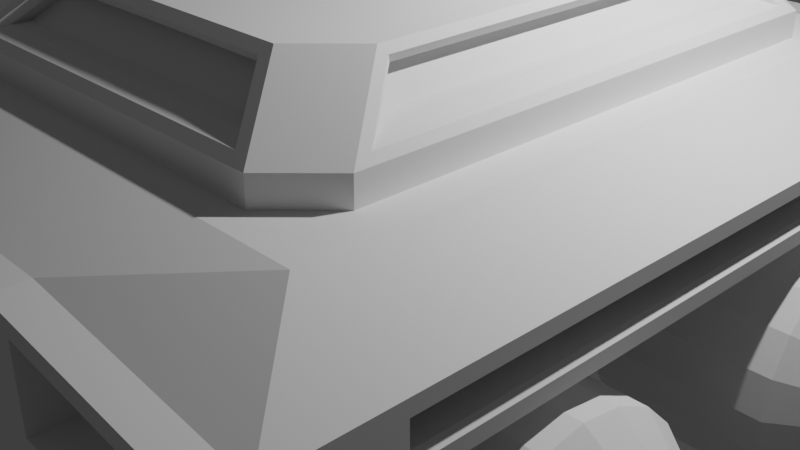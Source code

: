# Source: modular.blend  (saved by Blender 2.93.21; exported with 4.5.12 LTS)
import bpy
from mathutils import Matrix  # noqa: F401  (used for matrix-valued properties, if any)

bpy.ops.wm.read_factory_settings(use_empty=True)
scene = bpy.context.scene
scene.name = 'Scene'

# ---- collections
col_collection = bpy.data.collections.new('Collection'); scene.collection.children.link(col_collection)

# ---- world
world_world = bpy.data.worlds.new('World'); scene.world = world_world
world_world.use_nodes = True; world_world.node_tree.nodes.clear()
_N = world_world.node_tree.nodes; _L = world_world.node_tree.links
n0 = _N.new('ShaderNodeOutputWorld'); n0.name = 'World Output'; n0.location = (300, 300)
n1 = _N.new('ShaderNodeBackground'); n1.name = 'Background'; n1.location = (10, 300)
n1.inputs[0].default_value = (0.05088, 0.05088, 0.05088, 1.0)
_L.new(n1.outputs[0], n0.inputs[0])
n0.is_active_output = True
world_world.color = (0.05088, 0.05088, 0.05088)
world_world.use_sun_shadow = False
world_world.sun_shadow_jitter_overblur = 0.0

# ---- cameras
cam_camera = bpy.data.cameras.new('Camera')
cam_camera.clip_end = 100.0
cam_camera.ortho_scale = 7.314

# ---- lights
light_light = bpy.data.lights.new('Light', 'POINT')
light_light.transmission_factor = 0.0
light_light.energy = 1000.0
light_light.shadow_soft_size = 0.1
light_light.shadow_maximum_resolution = 0.006
light_light.use_absolute_resolution = True

# ---- meshes
me_cube_001 = bpy.data.meshes.new('Cube.001')
me_cube_001.from_pydata([(1.46, -4.466, -0.9405), (1.46, -4.473, 1.621), (0.0, -4.466, -0.9405), (0.0, -4.473, 1.621), (1.46, 0.0, -0.9405), (0.0, -4.79, 0.7148), (1.723, -4.79, 0.7085), (0.0, 0.0, -0.9405), (1.46, 0.0, 0.7194), (0.0, -2.765, -0.9405), (1.46, -3.589, -0.9405), (1.46, -3.589, 0.7194), (3.689, -4.473, 1.352), (3.689, -4.473, 0.7194), (3.689, -4.466, -0.9405), (3.689, 0.0, 1.352), (3.689, 0.0, 0.7194), (3.689, -3.595, -0.9405), (1.541, -3.46, 1.87), (1.541, -3.528, 1.87), (0.0, -3.528, 1.87), (0.0, -3.46, 1.87), (0.0, 0.0, 1.87), (1.541, 0.0, 1.87), (2.829, -3.528, 1.87), (2.829, -3.46, 1.87), (2.829, 0.0, 1.87), (0.0, -4.784, -0.9405), (1.46, 0.0, -0.2409), (1.46, 0.0, -0.5708), (0.0, -4.466, -0.5708), (0.0, -4.473, -0.2409), (1.46, -3.589, -0.5708), (1.46, -3.589, -0.2409), (1.46, -4.473, -0.2409), (1.46, -4.466, -0.5708), (3.689, -4.466, -0.5708), (3.689, -4.473, -0.2409), (3.689, -3.595, -0.2409), (3.689, -3.595, -0.5708), (3.426, -4.79, 0.7085), (3.689, -4.79, -0.2409), (3.689, -4.79, 1.352), (1.247, -4.79, 0.7148), (3.426, -4.351, 1.234), (3.426, -4.351, 0.7085), (1.723, -4.351, 1.439), (1.723, -4.351, 0.7085), (1.247, -4.471, 0.7148), (1.247, -4.471, 1.114), (0.0, -4.471, 0.7148), (0.0, -4.471, 1.114), (0.0, -4.79, 0.5618), (0.0, -4.79, -0.2409), (3.689, -4.79, 0.5618), (1.46, -4.784, -0.9405), (1.46, -4.784, -0.5708), (3.689, -4.784, -0.9405), (1.46, -4.79, -0.2409), (1.46, -4.79, 0.5618), (0.0, -4.784, -0.5708), (1.46, -4.79, 1.621), (0.0, -4.79, 1.621), (3.689, -4.784, -0.5708), (3.426, -4.79, 1.234), (1.723, -4.79, 1.439), (1.247, -4.79, 1.114), (0.0, -4.79, 1.114), (3.689, -3.589, 1.352), (3.689, -3.589, 0.7194), (2.88, 0.0, 1.161), (2.88, 0.0, 0.91), (2.88, -3.324, 1.161), (2.88, -3.324, 0.91), (3.689, -3.391, 1.21), (3.621, -3.324, 1.161), (3.621, -3.324, 0.91), (3.689, -3.391, 0.8613), (3.689, 0.0, 1.21), (3.621, 0.0, 1.161), (3.621, 0.0, 0.91), (3.689, 0.0, 0.8613)], [], [(0, 14, 57, 55), (9, 10, 0, 2), (31, 34, 58, 53), (3, 1, 19, 20), (10, 32, 39, 17), (12, 68, 25, 24), (4, 29, 32, 10), (1, 12, 24, 19), (7, 4, 10, 9), (0, 10, 17, 14), (69, 68, 12, 13), (6, 40, 45, 47), (77, 74, 68, 69), (11, 8, 16, 69), (68, 15, 26, 25), (36, 35, 56, 63), (12, 1, 61, 42), (18, 21, 20, 19), (18, 19, 24, 25), (23, 22, 21, 18), (23, 18, 25, 26), (33, 11, 69, 38), (17, 39, 36, 14), (38, 69, 13, 37), (37, 13, 54, 41), (13, 12, 42, 54), (33, 38, 39, 32), (35, 36, 37, 34), (38, 37, 36, 39), (28, 33, 32, 29), (34, 31, 30, 35), (28, 8, 11, 33), (5, 43, 48, 50), (34, 37, 41, 58), (35, 30, 60, 56), (2, 0, 55, 27), (1, 3, 62, 61), (14, 36, 63, 57), (46, 47, 45, 44), (40, 64, 44, 45), (65, 6, 47, 46), (64, 65, 46, 44), (43, 66, 49, 48), (48, 49, 51, 50), (66, 67, 51, 49), (59, 58, 41, 54), (56, 55, 57, 63), (55, 56, 60, 27), (58, 59, 52, 53), (64, 40, 54, 42), (65, 64, 42, 61), (40, 6, 59, 54), (6, 65, 61, 59), (67, 66, 61, 62), (43, 5, 52, 59), (66, 43, 59, 61), (75, 76, 73, 72), (76, 80, 71, 73), (71, 70, 72, 73), (74, 78, 15, 68), (81, 77, 69, 16), (78, 74, 75, 79), (80, 76, 77, 81), (74, 77, 76, 75), (79, 75, 72, 70)])
_uv = me_cube_001.uv_layers.new(name='UVMap')
_uv.uv.foreach_set('vector', [0.375, 0.75, 0.375, 0.75, 0.375, 0.75, 0.375, 0.75, 0.25, 0.7052, 0.375, 0.7052, 0.375, 0.75, 0.25, 0.75, 0.4513, 0.875, 0.4513, 0.75, 0.4513, 0.75, 0.4513, 0.875, 0.625, 0.875, 0.625, 0.75, 0.625, 0.75, 0.625, 0.875, 0.375, 0.7052, 0.4153, 0.7052, 0.4153, 0.7052, 0.375, 0.7052, 0.625, 0.75, 0.625, 0.7052, 0.625, 0.7052, 0.625, 0.75, 0.375, 0.625, 0.4153, 0.625, 0.4153, 0.7052, 0.375, 0.7052, 0.625, 0.75, 0.625, 0.75, 0.625, 0.75, 0.625, 0.75, 0.25, 0.625, 0.375, 0.625, 0.375, 0.7052, 0.25, 0.7052, 0.375, 0.75, 0.375, 0.7052, 0.375, 0.7052, 0.375, 0.75, 0.556, 0.7052, 0.625, 0.7052, 0.625, 0.75, 0.556, 0.75, 0.5661, 0.75, 0.5681, 0.75, 0.5681, 0.75, 0.5661, 0.75, 0.5715, 0.7008, 0.6095, 0.7008, 0.625, 0.7052, 0.556, 0.7052, 0.556, 0.7052, 0.556, 0.625, 0.556, 0.625, 0.556, 0.7052, 0.625, 0.7052, 0.625, 0.625, 0.625, 0.625, 0.625, 0.7052, 0.4153, 0.75, 0.4153, 0.75, 0.4153, 0.75, 0.4153, 0.75, 0.625, 0.75, 0.625, 0.75, 0.625, 0.75, 0.625, 0.75, 0.625, 0.7052, 0.75, 0.7052, 0.75, 0.75, 0.625, 0.75, 0.625, 0.7052, 0.625, 0.75, 0.625, 0.75, 0.625, 0.7052, 0.625, 0.625, 0.75, 0.625, 0.75, 0.7052, 0.625, 0.7052, 0.625, 0.625, 0.625, 0.7052, 0.625, 0.7052, 0.625, 0.625, 0.4513, 0.7052, 0.556, 0.7052, 0.556, 0.7052, 0.4513, 0.7052, 0.375, 0.7052, 0.4153, 0.7052, 0.4153, 0.75, 0.375, 0.75, 0.4513, 0.7052, 0.556, 0.7052, 0.556, 0.75, 0.4513, 0.75, 0.4513, 0.75, 0.556, 0.75, 0.556, 0.75, 0.4513, 0.75, 0.556, 0.75, 0.625, 0.75, 0.625, 0.75, 0.556, 0.75, 0.4513, 0.7052, 0.4513, 0.7052, 0.4153, 0.7052, 0.4153, 0.7052, 0.4153, 0.75, 0.4153, 0.75, 0.4513, 0.75, 0.4513, 0.75, 0.4513, 0.7052, 0.4513, 0.75, 0.4153, 0.75, 0.4153, 0.7052, 0.4513, 0.625, 0.4513, 0.7052, 0.4153, 0.7052, 0.4153, 0.625, 0.4513, 0.75, 0.4513, 0.875, 0.4153, 0.875, 0.4153, 0.75, 0.4513, 0.625, 0.556, 0.625, 0.556, 0.7052, 0.4513, 0.7052, 0.5775, 0.875, 0.5775, 0.7894, 0.5775, 0.7894, 0.5775, 0.875, 0.4513, 0.75, 0.4513, 0.75, 0.4513, 0.75, 0.4513, 0.75, 0.4153, 0.75, 0.4153, 0.875, 0.4153, 0.875, 0.4153, 0.75, 0.25, 0.75, 0.375, 0.75, 0.375, 0.75, 0.25, 0.75, 0.625, 0.75, 0.625, 0.875, 0.625, 0.875, 0.625, 0.75, 0.375, 0.75, 0.4153, 0.75, 0.4153, 0.75, 0.375, 0.75, 0.6148, 0.75, 0.5661, 0.75, 0.5681, 0.75, 0.6128, 0.75, 0.5681, 0.75, 0.6128, 0.75, 0.6128, 0.75, 0.5681, 0.75, 0.6148, 0.75, 0.5661, 0.75, 0.5661, 0.75, 0.6148, 0.75, 0.6128, 0.75, 0.6148, 0.75, 0.6148, 0.75, 0.6128, 0.75, 0.5775, 0.7894, 0.6035, 0.7894, 0.6035, 0.7894, 0.5775, 0.7894, 0.5775, 0.7894, 0.6035, 0.7894, 0.6035, 0.875, 0.5775, 0.875, 0.6035, 0.7894, 0.6035, 0.875, 0.6035, 0.875, 0.6035, 0.7894, 0.556, 0.75, 0.4513, 0.75, 0.4513, 0.75, 0.556, 0.75, 0.4153, 0.75, 0.375, 0.75, 0.375, 0.75, 0.4153, 0.75, 0.375, 0.75, 0.4153, 0.75, 0.4153, 0.875, 0.375, 0.875, 0.4513, 0.75, 0.556, 0.75, 0.556, 0.875, 0.4513, 0.875, 0.6128, 0.75, 0.5681, 0.75, 0.556, 0.75, 0.625, 0.75, 0.6148, 0.75, 0.6128, 0.75, 0.625, 0.75, 0.625, 0.75, 0.5681, 0.75, 0.5661, 0.75, 0.556, 0.75, 0.556, 0.75, 0.5661, 0.75, 0.6148, 0.75, 0.625, 0.75, 0.556, 0.75, 0.6035, 0.875, 0.6035, 0.7894, 0.625, 0.75, 0.625, 0.875, 0.5775, 0.7894, 0.5775, 0.875, 0.556, 0.875, 0.556, 0.75, 0.6035, 0.7894, 0.5775, 0.7894, 0.556, 0.75, 0.625, 0.75, 0.6042, 0.6993, 0.5768, 0.6993, 0.5768, 0.6993, 0.6042, 0.6993, 0.5768, 0.6993, 0.5768, 0.625, 0.5768, 0.625, 0.5768, 0.6993, 0.5768, 0.625, 0.6042, 0.625, 0.6042, 0.6993, 0.5768, 0.6993, 0.6095, 0.7008, 0.6095, 0.625, 0.625, 0.625, 0.625, 0.7052, 0.5715, 0.625, 0.5715, 0.7008, 0.556, 0.7052, 0.556, 0.625, 0.6095, 0.625, 0.6095, 0.7008, 0.6042, 0.6993, 0.6042, 0.625, 0.5768, 0.625, 0.5768, 0.6993, 0.5715, 0.7008, 0.5715, 0.625, 0.6095, 0.7008, 0.5715, 0.7008, 0.5768, 0.6993, 0.6042, 0.6993, 0.6042, 0.625, 0.6042, 0.6993, 0.6042, 0.6993, 0.6042, 0.625])
me_cube_001.use_remesh_fix_poles = True
me_cube_001.use_remesh_preserve_attributes = False
me_cube_001.update()
me_cube_002 = bpy.data.meshes.new('Cube.002')
me_cube_002.from_pydata([(2.495, 0.0, 3.024), (0.0, -3.245, 3.024), (0.0, 0.0, 3.024), (1.972, 0.0, 3.883), (0.0, -2.565, 3.883), (2.495, -2.743, 3.024), (2.015, -3.245, 3.024), (1.759, -1.845, 3.883), (1.49, -2.565, 3.883), (2.014, -3.245, 3.302), (0.0, -3.245, 3.302), (0.0, -1.84, 3.883), (0.0, -2.423, 3.757), (0.0, -2.795, 3.439), (1.374, -2.423, 3.757), (1.66, -2.795, 3.439), (0.0, -3.16, 3.375), (0.0, -3.001, 3.435), (1.674, -2.995, 3.428), (1.817, -3.16, 3.375), (1.425, -2.651, 3.81), (1.384, -2.623, 3.742), (0.0, -2.629, 3.753), (0.0, -2.651, 3.81), (0.0, -2.053, 3.883), (1.759, 0.0, 3.883), (1.122, 0.0, 3.896), (0.0, -1.175, 3.896), (0.8692, -0.8206, 3.896), (2.495, -2.741, 3.302), (1.972, -2.058, 3.883), (2.495, 0.0, 3.302), (2.079, 0.0, 3.451), (1.818, 0.0, 3.742), (2.079, -2.311, 3.451), (1.818, -1.97, 3.742), (2.264, 0.0, 3.448), (2.431, -7.105e-15, 3.372), (2.431, -2.532, 3.372), (2.262, -2.316, 3.446), (1.996, -1.97, 3.739), (2.036, -2.015, 3.812), (2.036, 0.0, 3.812), (1.996, 0.0, 3.739), (0.0, 0.0, 4.291), (1.122, 0.0, 3.991), (0.0, -1.175, 3.991), (0.8692, -0.8206, 3.991), (1.391, 0.0, 3.991), (0.0, -1.368, 3.991), (1.029, -0.9594, 3.991), (1.391, 0.0, 4.291), (0.0, -1.368, 4.291), (1.029, -0.9594, 4.291)], [], [(5, 0, 31, 29), (7, 25, 26, 28), (18, 21, 14, 15), (0, 5, 6, 1, 2), (1, 6, 9, 10), (5, 29, 9, 6), (29, 30, 8, 9), (43, 40, 35, 33), (21, 22, 12, 14), (17, 18, 15, 13), (13, 15, 14, 12), (23, 20, 8, 4), (20, 19, 9, 8), (21, 18, 19, 20), (18, 17, 16, 19), (20, 23, 22, 21), (19, 16, 10, 9), (30, 24, 4, 8), (7, 11, 24, 30), (25, 7, 30, 3), (27, 28, 47, 46), (11, 7, 28, 27), (40, 39, 34, 35), (38, 41, 30, 29), (34, 32, 33, 35), (37, 38, 29, 31), (41, 42, 3, 30), (39, 40, 41, 38), (38, 37, 36, 39), (42, 41, 40, 43), (39, 36, 32, 34), (46, 47, 50, 49), (28, 26, 45, 47), (49, 50, 53, 52), (47, 45, 48, 50), (51, 44, 52, 53), (50, 48, 51, 53)])
_uv = me_cube_002.uv_layers.new(name='UVMap')
_uv.uv.foreach_set('vector', [0.625, 0.7307, 0.625, 0.625, 0.625, 0.625, 0.625, 0.7306, 0.6385, 0.7149, 0.6385, 0.625, 0.6385, 0.625, 0.6385, 0.7149, 0.6626, 0.75, 0.6672, 0.75, 0.6673, 0.75, 0.6628, 0.75, 0.625, 0.625, 0.625, 0.7307, 0.649, 0.75, 0.75, 0.75, 0.75, 0.625, 0.75, 0.75, 0.649, 0.75, 0.6491, 0.75, 0.75, 0.75, 0.625, 0.7307, 0.625, 0.7306, 0.6491, 0.75, 0.649, 0.75, 0.625, 0.7306, 0.625, 0.7253, 0.6556, 0.75, 0.6491, 0.75, 0.625, 0.625, 0.625, 0.7157, 0.625, 0.7157, 0.625, 0.625, 0.6667, 0.75, 0.75, 0.75, 0.75, 0.75, 0.6673, 0.75, 0.75, 0.75, 0.662, 0.75, 0.6628, 0.75, 0.75, 0.75, 0.75, 0.75, 0.6628, 0.75, 0.6673, 0.75, 0.75, 0.75, 0.75, 0.75, 0.6621, 0.75, 0.6556, 0.75, 0.75, 0.75, 0.6621, 0.75, 0.6567, 0.75, 0.6491, 0.75, 0.6556, 0.75, 0.6672, 0.75, 0.6626, 0.75, 0.6567, 0.75, 0.6621, 0.75, 0.662, 0.75, 0.75, 0.75, 0.75, 0.75, 0.6567, 0.75, 0.6621, 0.75, 0.75, 0.75, 0.75, 0.75, 0.6667, 0.75, 0.6567, 0.75, 0.75, 0.75, 0.75, 0.75, 0.6491, 0.75, 0.625, 0.7253, 0.75, 0.725, 0.75, 0.75, 0.6556, 0.75, 0.6385, 0.7149, 0.75, 0.7147, 0.75, 0.725, 0.625, 0.7253, 0.6385, 0.625, 0.6385, 0.7149, 0.625, 0.7253, 0.625, 0.625, 0.75, 0.7147, 0.6385, 0.7149, 0.6385, 0.7149, 0.75, 0.7147, 0.75, 0.7147, 0.6385, 0.7149, 0.6385, 0.7149, 0.75, 0.7147, 0.625, 0.7157, 0.625, 0.719, 0.625, 0.719, 0.625, 0.7157, 0.625, 0.7249, 0.625, 0.7206, 0.625, 0.7253, 0.625, 0.7306, 0.625, 0.719, 0.625, 0.625, 0.625, 0.625, 0.625, 0.7157, 0.625, 0.625, 0.625, 0.7249, 0.625, 0.7306, 0.625, 0.625, 0.625, 0.7206, 0.625, 0.625, 0.625, 0.625, 0.625, 0.7253, 0.625, 0.719, 0.625, 0.7157, 0.625, 0.7206, 0.625, 0.7249, 0.625, 0.7249, 0.625, 0.625, 0.625, 0.625, 0.625, 0.7192, 0.625, 0.625, 0.625, 0.7206, 0.625, 0.7157, 0.625, 0.625, 0.625, 0.7192, 0.625, 0.625, 0.625, 0.625, 0.625, 0.719, 0.75, 0.7147, 0.6385, 0.7149, 0.6385, 0.7149, 0.75, 0.7147, 0.6385, 0.7149, 0.6385, 0.625, 0.6385, 0.625, 0.6385, 0.7149, 0.75, 0.7147, 0.6385, 0.7149, 0.6385, 0.7149, 0.75, 0.7147, 0.6385, 0.7149, 0.6385, 0.625, 0.6385, 0.625, 0.6385, 0.7149, 0.6385, 0.625, 0.75, 0.625, 0.75, 0.7147, 0.6385, 0.7149, 0.6385, 0.7149, 0.6385, 0.625, 0.6385, 0.625, 0.6385, 0.7149])
me_cube_002.use_remesh_fix_poles = True
me_cube_002.use_remesh_preserve_attributes = False
me_cube_002.update()
me_cylinder_002 = bpy.data.meshes.new('Cylinder.002')
me_cylinder_002.from_pydata([(0.6456, 0.538, -5.918e-08), (0.6456, 0.5116, -0.1662), (0.6456, 0.4352, -0.3162), (0.6456, 0.3162, -0.4352), (0.6456, 0.1662, -0.5116), (0.6456, -1.986e-07, -0.538), (0.6456, -0.1662, -0.5116), (0.6456, -0.3162, -0.4352), (0.6456, -0.4352, -0.3162), (0.6456, -0.5116, -0.1662), (0.6456, -0.538, 5.441e-09), (0.6456, -0.5116, 0.1662), (0.6456, -0.4352, 0.3162), (0.6456, -0.3162, 0.4352), (0.6456, -0.1662, 0.5116), (0.6456, -1.995e-07, 0.538), (0.6456, 0.1662, 0.5116), (0.6456, 0.3162, 0.4352), (0.6456, 0.4352, 0.3162), (0.6456, 0.5116, 0.1662), (0.494, 0.5116, -0.1662), (0.494, 0.538, -5.323e-08), (0.494, 0.4352, -0.3162), (0.494, 0.3162, -0.4352), (0.494, 0.1662, -0.5116), (0.494, -2.094e-07, -0.538), (0.494, -0.1662, -0.5116), (0.494, -0.3162, -0.4352), (0.494, -0.4352, -0.3162), (0.494, -0.5116, -0.1662), (0.494, -0.538, 1.139e-08), (0.494, -0.5116, 0.1662), (0.494, -0.4352, 0.3162), (0.494, -0.3162, 0.4352), (0.494, -0.1662, 0.5116), (0.494, -2.103e-07, 0.538), (0.494, 0.1662, 0.5116), (0.494, 0.3162, 0.4352), (0.494, 0.4352, 0.3162), (0.494, 0.5116, 0.1662), (0.6456, 0.7736, -0.2514), (0.4613, 0.9511, -0.309), (0.4613, 1.0, -4.47e-08), (0.6456, 0.8134, -5.033e-08), (0.6456, 0.658, -0.4781), (0.4613, 0.809, -0.5878), (0.6456, 0.4781, -0.6581), (0.4613, 0.5878, -0.809), (0.6456, 0.2514, -0.7736), (0.4613, 0.309, -0.9511), (0.6456, -2.228e-07, -0.8134), (0.4613, -2.608e-07, -1.0), (0.6456, -0.2514, -0.7736), (0.4613, -0.309, -0.9511), (0.6456, -0.4781, -0.6581), (0.4613, -0.5878, -0.809), (0.6456, -0.6581, -0.4781), (0.4613, -0.809, -0.5878), (0.6456, -0.7736, -0.2514), (0.4613, -0.9511, -0.309), (0.6456, -0.8134, 2.194e-08), (0.4613, -1.0, 2.341e-08), (0.6456, -0.7736, 0.2514), (0.4613, -0.9511, 0.309), (0.6456, -0.6581, 0.4781), (0.4613, -0.809, 0.5878), (0.6456, -0.4781, 0.6581), (0.4613, -0.5878, 0.809), (0.6456, -0.2514, 0.7736), (0.4613, -0.309, 0.9511), (0.6456, -1.984e-07, 0.8134), (0.4613, -2.012e-07, 1.0), (0.6456, 0.2514, 0.7736), (0.4613, 0.309, 0.9511), (0.6456, 0.4781, 0.6581), (0.4613, 0.5878, 0.809), (0.6456, 0.658, 0.4781), (0.4613, 0.809, 0.5878), (0.6456, 0.7736, 0.2514), (0.4613, 0.9511, 0.309), (-0.6456, 0.538, -5.918e-08), (-0.6456, 0.5116, -0.1662), (-0.6456, 0.4352, -0.3162), (-0.6456, 0.3162, -0.4352), (-0.6456, 0.1662, -0.5116), (-0.6456, -1.986e-07, -0.538), (-0.6456, -0.1662, -0.5116), (-0.6456, -0.3162, -0.4352), (-0.6456, -0.4352, -0.3162), (-0.6456, -0.5116, -0.1662), (-0.6456, -0.538, 5.441e-09), (-0.6456, -0.5116, 0.1662), (-0.6456, -0.4352, 0.3162), (-0.6456, -0.3162, 0.4352), (-0.6456, -0.1662, 0.5116), (-0.6456, -1.995e-07, 0.538), (-0.6456, 0.1662, 0.5116), (-0.6456, 0.3162, 0.4352), (-0.6456, 0.4352, 0.3162), (-0.6456, 0.5116, 0.1662), (-0.494, 0.5116, -0.1662), (-0.494, 0.538, -5.323e-08), (-0.494, 0.4352, -0.3162), (-0.494, 0.3162, -0.4352), (-0.494, 0.1662, -0.5116), (-0.494, -2.094e-07, -0.538), (-0.494, -0.1662, -0.5116), (-0.494, -0.3162, -0.4352), (-0.494, -0.4352, -0.3162), (-0.494, -0.5116, -0.1662), (-0.494, -0.538, 1.139e-08), (-0.494, -0.5116, 0.1662), (-0.494, -0.4352, 0.3162), (-0.494, -0.3162, 0.4352), (-0.494, -0.1662, 0.5116), (-0.494, -2.103e-07, 0.538), (-0.494, 0.1662, 0.5116), (-0.494, 0.3162, 0.4352), (-0.494, 0.4352, 0.3162), (-0.494, 0.5116, 0.1662), (-0.6456, 0.7736, -0.2514), (-0.4613, 0.9511, -0.309), (-0.4613, 1.0, -4.47e-08), (-0.6456, 0.8134, -5.033e-08), (-0.6456, 0.658, -0.4781), (-0.4613, 0.809, -0.5878), (-0.6456, 0.4781, -0.6581), (-0.4613, 0.5878, -0.809), (-0.6456, 0.2514, -0.7736), (-0.4613, 0.309, -0.9511), (-0.6456, -2.228e-07, -0.8134), (-0.4613, -2.608e-07, -1.0), (-0.6456, -0.2514, -0.7736), (-0.4613, -0.309, -0.9511), (-0.6456, -0.4781, -0.6581), (-0.4613, -0.5878, -0.809), (-0.6456, -0.6581, -0.4781), (-0.4613, -0.809, -0.5878), (-0.6456, -0.7736, -0.2514), (-0.4613, -0.9511, -0.309), (-0.6456, -0.8134, 2.194e-08), (-0.4613, -1.0, 2.341e-08), (-0.6456, -0.7736, 0.2514), (-0.4613, -0.9511, 0.309), (-0.6456, -0.6581, 0.4781), (-0.4613, -0.809, 0.5878), (-0.6456, -0.4781, 0.6581), (-0.4613, -0.5878, 0.809), (-0.6456, -0.2514, 0.7736), (-0.4613, -0.309, 0.9511), (-0.6456, -1.984e-07, 0.8134), (-0.4613, -2.012e-07, 1.0), (-0.6456, 0.2514, 0.7736), (-0.4613, 0.309, 0.9511), (-0.6456, 0.4781, 0.6581), (-0.4613, 0.5878, 0.809), (-0.6456, 0.658, 0.4781), (-0.4613, 0.809, 0.5878), (-0.6456, 0.7736, 0.2514), (-0.4613, 0.9511, 0.309), (0.0, 1.0, -4.47e-08), (0.0, 0.9511, -0.309), (0.0, 0.809, -0.5878), (0.0, 0.9511, 0.309), (0.0, 0.5878, -0.809), (0.0, 0.309, -0.9511), (0.0, -2.608e-07, -1.0), (0.0, -0.309, -0.9511), (0.0, -0.5878, -0.809), (0.0, -0.809, -0.5878), (0.0, -0.9511, -0.309), (0.0, -1.0, 4.47e-08), (0.0, -0.9511, 0.309), (0.0, -0.809, 0.5878), (0.0, -0.5878, 0.809), (0.0, -0.309, 0.9511), (0.0, -2.012e-07, 1.0), (0.0, 0.309, 0.9511), (0.0, 0.5878, 0.809), (0.0, 0.809, 0.5878), (1.152, -1.982e-07, -1.192e-07), (0.5083, 0.3487, -7.015e-08), (0.5083, 0.3316, -0.1078), (0.5083, -2.06e-07, 0.3487), (0.5083, 0.1078, 0.3316), (0.5083, -0.2821, -0.205), (0.5083, -0.3316, -0.1078), (0.5083, 0.2821, -0.205), (0.5083, 0.205, 0.2821), (0.5083, -0.3487, -2.826e-08), (0.5083, 0.205, -0.2821), (0.5083, 0.2821, 0.205), (0.5083, -0.3316, 0.1078), (0.5083, 0.1078, -0.3316), (0.5083, 0.3316, 0.1078), (0.5083, -0.2821, 0.205), (0.5083, -2.055e-07, -0.3487), (0.5083, -0.205, 0.2821), (0.5083, -0.1078, -0.3316), (0.5083, -0.1078, 0.3316), (0.5083, -0.205, -0.2821)], [], [(161, 41, 45, 162), (1, 2, 44, 40), (2, 3, 46, 44), (3, 4, 48, 46), (4, 5, 50, 48), (5, 6, 52, 50), (6, 7, 54, 52), (7, 8, 56, 54), (8, 9, 58, 56), (9, 10, 60, 58), (10, 11, 62, 60), (11, 12, 64, 62), (12, 13, 66, 64), (13, 14, 68, 66), (14, 15, 70, 68), (15, 16, 72, 70), (16, 17, 74, 72), (17, 18, 76, 74), (19, 18, 38, 39), (18, 19, 78, 76), (19, 0, 43, 78), (160, 42, 41, 161), (163, 79, 42, 160), (164, 47, 49, 165), (165, 49, 51, 166), (166, 51, 53, 167), (167, 53, 55, 168), (168, 55, 57, 169), (169, 57, 59, 170), (170, 59, 61, 171), (171, 61, 63, 172), (172, 63, 65, 173), (173, 65, 67, 174), (174, 67, 69, 175), (175, 69, 71, 176), (176, 71, 73, 177), (177, 73, 75, 178), (178, 75, 77, 179), (179, 77, 79, 163), (162, 45, 47, 164), (182, 181, 180), (12, 11, 31, 32), (5, 4, 24, 25), (0, 19, 39, 21), (13, 12, 32, 33), (6, 5, 25, 26), (14, 13, 33, 34), (7, 6, 26, 27), (15, 14, 34, 35), (8, 7, 27, 28), (1, 0, 21, 20), (16, 15, 35, 36), (9, 8, 28, 29), (2, 1, 20, 22), (17, 16, 36, 37), (10, 9, 29, 30), (3, 2, 22, 23), (18, 17, 37, 38), (11, 10, 30, 31), (4, 3, 23, 24), (41, 42, 43, 40), (45, 41, 40, 44), (47, 45, 44, 46), (49, 47, 46, 48), (51, 49, 48, 50), (53, 51, 50, 52), (55, 53, 52, 54), (57, 55, 54, 56), (59, 57, 56, 58), (61, 59, 58, 60), (63, 61, 60, 62), (65, 63, 62, 64), (67, 65, 64, 66), (69, 67, 66, 68), (71, 69, 68, 70), (73, 71, 70, 72), (75, 73, 72, 74), (77, 75, 74, 76), (79, 77, 76, 78), (42, 79, 78, 43), (0, 1, 40, 43), (161, 162, 125, 121), (81, 120, 124, 82), (82, 124, 126, 83), (83, 126, 128, 84), (84, 128, 130, 85), (85, 130, 132, 86), (86, 132, 134, 87), (87, 134, 136, 88), (88, 136, 138, 89), (89, 138, 140, 90), (90, 140, 142, 91), (91, 142, 144, 92), (92, 144, 146, 93), (93, 146, 148, 94), (94, 148, 150, 95), (95, 150, 152, 96), (96, 152, 154, 97), (97, 154, 156, 98), (99, 119, 118, 98), (98, 156, 158, 99), (99, 158, 123, 80), (160, 161, 121, 122), (163, 160, 122, 159), (164, 165, 129, 127), (165, 166, 131, 129), (166, 167, 133, 131), (167, 168, 135, 133), (168, 169, 137, 135), (169, 170, 139, 137), (170, 171, 141, 139), (171, 172, 143, 141), (172, 173, 145, 143), (173, 174, 147, 145), (174, 175, 149, 147), (175, 176, 151, 149), (176, 177, 153, 151), (177, 178, 155, 153), (178, 179, 157, 155), (179, 163, 159, 157), (162, 164, 127, 125), (100, 102, 103, 104, 105, 106, 107, 108, 109, 110, 111, 112, 113, 114, 115, 116, 117, 118, 119, 101), (92, 112, 111, 91), (85, 105, 104, 84), (80, 101, 119, 99), (93, 113, 112, 92), (86, 106, 105, 85), (94, 114, 113, 93), (87, 107, 106, 86), (95, 115, 114, 94), (88, 108, 107, 87), (81, 100, 101, 80), (96, 116, 115, 95), (89, 109, 108, 88), (82, 102, 100, 81), (97, 117, 116, 96), (90, 110, 109, 89), (83, 103, 102, 82), (98, 118, 117, 97), (91, 111, 110, 90), (84, 104, 103, 83), (121, 120, 123, 122), (125, 124, 120, 121), (127, 126, 124, 125), (129, 128, 126, 127), (131, 130, 128, 129), (133, 132, 130, 131), (135, 134, 132, 133), (137, 136, 134, 135), (139, 138, 136, 137), (141, 140, 138, 139), (143, 142, 140, 141), (145, 144, 142, 143), (147, 146, 144, 145), (149, 148, 146, 147), (151, 150, 148, 149), (153, 152, 150, 151), (155, 154, 152, 153), (157, 156, 154, 155), (159, 158, 156, 157), (122, 123, 158, 159), (80, 123, 120, 81), (184, 183, 180), (186, 185, 180), (187, 182, 180), (188, 184, 180), (189, 186, 180), (190, 187, 180), (191, 188, 180), (192, 189, 180), (193, 190, 180), (194, 191, 180), (195, 192, 180), (196, 193, 180), (181, 194, 180), (197, 195, 180), (198, 196, 180), (199, 197, 180), (200, 198, 180), (183, 199, 180), (185, 200, 180), (28, 27, 200, 185), (35, 34, 199, 183), (27, 26, 198, 200), (34, 33, 197, 199), (26, 25, 196, 198), (33, 32, 195, 197), (21, 39, 194, 181), (25, 24, 193, 196), (32, 31, 192, 195), (39, 38, 191, 194), (24, 23, 190, 193), (31, 30, 189, 192), (38, 37, 188, 191), (23, 22, 187, 190), (30, 29, 186, 189), (37, 36, 184, 188), (22, 20, 182, 187), (29, 28, 185, 186), (36, 35, 183, 184), (20, 21, 181, 182)])
_uv = me_cylinder_002.uv_layers.new(name='UVMap')
_uv.uv.foreach_set('vector', [0.95, 0.75, 0.95, 0.9286, 0.9, 0.9286, 0.9, 0.75, 0.3003, 0.4048, 0.3457, 0.3817, 0.3647, 0.4079, 0.3103, 0.4357, 0.3457, 0.3817, 0.3817, 0.3457, 0.4079, 0.3647, 0.3647, 0.4079, 0.3817, 0.3457, 0.4048, 0.3003, 0.4357, 0.3103, 0.4079, 0.3647, 0.4048, 0.3003, 0.4127, 0.25, 0.4452, 0.25, 0.4357, 0.3103, 0.4127, 0.25, 0.4048, 0.1997, 0.4357, 0.1897, 0.4452, 0.25, 0.4048, 0.1997, 0.3817, 0.1543, 0.4079, 0.1353, 0.4357, 0.1897, 0.3817, 0.1543, 0.3457, 0.1183, 0.3647, 0.09207, 0.4079, 0.1353, 0.3457, 0.1183, 0.3003, 0.09522, 0.3103, 0.06434, 0.3647, 0.09207, 0.3003, 0.09522, 0.25, 0.08726, 0.25, 0.05479, 0.3103, 0.06434, 0.25, 0.08726, 0.1997, 0.09522, 0.1897, 0.06434, 0.25, 0.05479, 0.1997, 0.09522, 0.1543, 0.1183, 0.1353, 0.09207, 0.1897, 0.06434, 0.1543, 0.1183, 0.1183, 0.1543, 0.09207, 0.1353, 0.1353, 0.09207, 0.1183, 0.1543, 0.09522, 0.1997, 0.06434, 0.1897, 0.09207, 0.1353, 0.09522, 0.1997, 0.08726, 0.25, 0.05479, 0.25, 0.06434, 0.1897, 0.08726, 0.25, 0.09522, 0.3003, 0.06434, 0.3103, 0.05479, 0.25, 0.09522, 0.3003, 0.1183, 0.3457, 0.09207, 0.3647, 0.06434, 0.3103, 0.1183, 0.3457, 0.1543, 0.3817, 0.1353, 0.4079, 0.09207, 0.3647, 0.1997, 0.4048, 0.1543, 0.3817, 0.1543, 0.3817, 0.1997, 0.4048, 0.1543, 0.3817, 0.1997, 0.4048, 0.1897, 0.4357, 0.1353, 0.4079, 0.1997, 0.4048, 0.25, 0.4127, 0.25, 0.4452, 0.1897, 0.4357, 1.0, 0.75, 1.0, 0.9286, 0.95, 0.9286, 0.95, 0.75, 0.05, 0.75, 0.05, 0.9286, -1.565e-07, 0.9286, -1.565e-07, 0.75, 0.85, 0.75, 0.85, 0.9286, 0.8, 0.9286, 0.8, 0.75, 0.8, 0.75, 0.8, 0.9286, 0.75, 0.9286, 0.75, 0.75, 0.75, 0.75, 0.75, 0.9286, 0.7, 0.9286, 0.7, 0.75, 0.7, 0.75, 0.7, 0.9286, 0.65, 0.9286, 0.65, 0.75, 0.65, 0.75, 0.65, 0.9286, 0.6, 0.9286, 0.6, 0.75, 0.6, 0.75, 0.6, 0.9286, 0.55, 0.9286, 0.55, 0.75, 0.55, 0.75, 0.55, 0.9286, 0.5, 0.9286, 0.5, 0.75, 0.5, 0.75, 0.5, 0.9286, 0.45, 0.9286, 0.45, 0.75, 0.45, 0.75, 0.45, 0.9286, 0.4, 0.9286, 0.4, 0.75, 0.4, 0.75, 0.4, 0.9286, 0.35, 0.9286, 0.35, 0.75, 0.35, 0.75, 0.35, 0.9286, 0.3, 0.9286, 0.3, 0.75, 0.3, 0.75, 0.3, 0.9286, 0.25, 0.9286, 0.25, 0.75, 0.25, 0.75, 0.25, 0.9286, 0.2, 0.9286, 0.2, 0.75, 0.2, 0.75, 0.2, 0.9286, 0.15, 0.9286, 0.15, 0.75, 0.15, 0.75, 0.15, 0.9286, 0.1, 0.9286, 0.1, 0.75, 0.1, 0.75, 0.1, 0.9286, 0.05, 0.9286, 0.05, 0.75, 0.9, 0.75, 0.9, 0.9286, 0.85, 0.9286, 0.85, 0.75, 0.3003, 0.4048, 0.25, 0.4127, 0.3003, 0.4048, 0.1543, 0.1183, 0.1997, 0.09522, 0.1997, 0.09522, 0.1543, 0.1183, 0.4127, 0.25, 0.4048, 0.3003, 0.4048, 0.3003, 0.4127, 0.25, 0.25, 0.4127, 0.1997, 0.4048, 0.1997, 0.4048, 0.25, 0.4127, 0.1183, 0.1543, 0.1543, 0.1183, 0.1543, 0.1183, 0.1183, 0.1543, 0.4048, 0.1997, 0.4127, 0.25, 0.4127, 0.25, 0.4048, 0.1997, 0.09522, 0.1997, 0.1183, 0.1543, 0.1183, 0.1543, 0.09522, 0.1997, 0.3817, 0.1543, 0.4048, 0.1997, 0.4048, 0.1997, 0.3817, 0.1543, 0.08726, 0.25, 0.09522, 0.1997, 0.09522, 0.1997, 0.08726, 0.25, 0.3457, 0.1183, 0.3817, 0.1543, 0.3817, 0.1543, 0.3457, 0.1183, 0.3003, 0.4048, 0.25, 0.4127, 0.25, 0.4127, 0.3003, 0.4048, 0.09522, 0.3003, 0.08726, 0.25, 0.08726, 0.25, 0.09522, 0.3003, 0.3003, 0.09522, 0.3457, 0.1183, 0.3457, 0.1183, 0.3003, 0.09522, 0.3457, 0.3817, 0.3003, 0.4048, 0.3003, 0.4048, 0.3457, 0.3817, 0.1183, 0.3457, 0.09522, 0.3003, 0.09522, 0.3003, 0.1183, 0.3457, 0.25, 0.08726, 0.3003, 0.09522, 0.3003, 0.09522, 0.25, 0.08726, 0.3817, 0.3457, 0.3457, 0.3817, 0.3457, 0.3817, 0.3817, 0.3457, 0.1543, 0.3817, 0.1183, 0.3457, 0.1183, 0.3457, 0.1543, 0.3817, 0.1997, 0.09522, 0.25, 0.08726, 0.25, 0.08726, 0.1997, 0.09522, 0.4048, 0.3003, 0.3817, 0.3457, 0.3817, 0.3457, 0.4048, 0.3003, 0.95, 0.9286, 1.0, 0.9286, 0.9953, 1.0, 0.9547, 1.0, 0.9, 0.9286, 0.95, 0.9286, 0.9453, 1.0, 0.9047, 1.0, 0.85, 0.9286, 0.9, 0.9286, 0.8953, 1.0, 0.8547, 1.0, 0.8, 0.9286, 0.85, 0.9286, 0.8453, 1.0, 0.8047, 1.0, 0.75, 0.9286, 0.8, 0.9286, 0.7953, 1.0, 0.7547, 1.0, 0.7, 0.9286, 0.75, 0.9286, 0.7453, 1.0, 0.7047, 1.0, 0.65, 0.9286, 0.7, 0.9286, 0.6953, 1.0, 0.6547, 1.0, 0.6, 0.9286, 0.65, 0.9286, 0.6453, 1.0, 0.6047, 1.0, 0.55, 0.9286, 0.6, 0.9286, 0.5953, 1.0, 0.5547, 1.0, 0.5, 0.9286, 0.55, 0.9286, 0.5453, 1.0, 0.5047, 1.0, 0.45, 0.9286, 0.5, 0.9286, 0.4953, 1.0, 0.4547, 1.0, 0.4, 0.9286, 0.45, 0.9286, 0.4453, 1.0, 0.4047, 1.0, 0.35, 0.9286, 0.4, 0.9286, 0.3953, 1.0, 0.3547, 1.0, 0.3, 0.9286, 0.35, 0.9286, 0.3453, 1.0, 0.3047, 1.0, 0.25, 0.9286, 0.3, 0.9286, 0.2953, 1.0, 0.2547, 1.0, 0.2, 0.9286, 0.25, 0.9286, 0.2453, 1.0, 0.2047, 1.0, 0.15, 0.9286, 0.2, 0.9286, 0.1953, 1.0, 0.1547, 1.0, 0.1, 0.9286, 0.15, 0.9286, 0.1453, 1.0, 0.1047, 1.0, 0.05, 0.9286, 0.1, 0.9286, 0.09533, 1.0, 0.05466, 1.0, -1.565e-07, 0.9286, 0.05, 0.9286, 0.04533, 1.0, 0.004665, 1.0, 0.25, 0.4127, 0.3003, 0.4048, 0.3103, 0.4357, 0.25, 0.4452, 0.95, 0.75, 0.9, 0.75, 0.9, 0.9286, 0.95, 0.9286, 0.3003, 0.4048, 0.3103, 0.4357, 0.3647, 0.4079, 0.3457, 0.3817, 0.3457, 0.3817, 0.3647, 0.4079, 0.4079, 0.3647, 0.3817, 0.3457, 0.3817, 0.3457, 0.4079, 0.3647, 0.4357, 0.3103, 0.4048, 0.3003, 0.4048, 0.3003, 0.4357, 0.3103, 0.4452, 0.25, 0.4127, 0.25, 0.4127, 0.25, 0.4452, 0.25, 0.4357, 0.1897, 0.4048, 0.1997, 0.4048, 0.1997, 0.4357, 0.1897, 0.4079, 0.1353, 0.3817, 0.1543, 0.3817, 0.1543, 0.4079, 0.1353, 0.3647, 0.09207, 0.3457, 0.1183, 0.3457, 0.1183, 0.3647, 0.09207, 0.3103, 0.06434, 0.3003, 0.09522, 0.3003, 0.09522, 0.3103, 0.06434, 0.25, 0.05479, 0.25, 0.08726, 0.25, 0.08726, 0.25, 0.05479, 0.1897, 0.06434, 0.1997, 0.09522, 0.1997, 0.09522, 0.1897, 0.06434, 0.1353, 0.09207, 0.1543, 0.1183, 0.1543, 0.1183, 0.1353, 0.09207, 0.09207, 0.1353, 0.1183, 0.1543, 0.1183, 0.1543, 0.09207, 0.1353, 0.06434, 0.1897, 0.09522, 0.1997, 0.09522, 0.1997, 0.06434, 0.1897, 0.05479, 0.25, 0.08726, 0.25, 0.08726, 0.25, 0.05479, 0.25, 0.06434, 0.3103, 0.09522, 0.3003, 0.09522, 0.3003, 0.06434, 0.3103, 0.09207, 0.3647, 0.1183, 0.3457, 0.1183, 0.3457, 0.09207, 0.3647, 0.1353, 0.4079, 0.1543, 0.3817, 0.1997, 0.4048, 0.1997, 0.4048, 0.1543, 0.3817, 0.1543, 0.3817, 0.1543, 0.3817, 0.1353, 0.4079, 0.1897, 0.4357, 0.1997, 0.4048, 0.1997, 0.4048, 0.1897, 0.4357, 0.25, 0.4452, 0.25, 0.4127, 1.0, 0.75, 0.95, 0.75, 0.95, 0.9286, 1.0, 0.9286, 0.05, 0.75, -1.565e-07, 0.75, -1.565e-07, 0.9286, 0.05, 0.9286, 0.85, 0.75, 0.8, 0.75, 0.8, 0.9286, 0.85, 0.9286, 0.8, 0.75, 0.75, 0.75, 0.75, 0.9286, 0.8, 0.9286, 0.75, 0.75, 0.7, 0.75, 0.7, 0.9286, 0.75, 0.9286, 0.7, 0.75, 0.65, 0.75, 0.65, 0.9286, 0.7, 0.9286, 0.65, 0.75, 0.6, 0.75, 0.6, 0.9286, 0.65, 0.9286, 0.6, 0.75, 0.55, 0.75, 0.55, 0.9286, 0.6, 0.9286, 0.55, 0.75, 0.5, 0.75, 0.5, 0.9286, 0.55, 0.9286, 0.5, 0.75, 0.45, 0.75, 0.45, 0.9286, 0.5, 0.9286, 0.45, 0.75, 0.4, 0.75, 0.4, 0.9286, 0.45, 0.9286, 0.4, 0.75, 0.35, 0.75, 0.35, 0.9286, 0.4, 0.9286, 0.35, 0.75, 0.3, 0.75, 0.3, 0.9286, 0.35, 0.9286, 0.3, 0.75, 0.25, 0.75, 0.25, 0.9286, 0.3, 0.9286, 0.25, 0.75, 0.2, 0.75, 0.2, 0.9286, 0.25, 0.9286, 0.2, 0.75, 0.15, 0.75, 0.15, 0.9286, 0.2, 0.9286, 0.15, 0.75, 0.1, 0.75, 0.1, 0.9286, 0.15, 0.9286, 0.1, 0.75, 0.05, 0.75, 0.05, 0.9286, 0.1, 0.9286, 0.9, 0.75, 0.85, 0.75, 0.85, 0.9286, 0.9, 0.9286, 0.3003, 0.4048, 0.3457, 0.3817, 0.3817, 0.3457, 0.4048, 0.3003, 0.4127, 0.25, 0.4048, 0.1997, 0.3817, 0.1543, 0.3457, 0.1183, 0.3003, 0.09522, 0.25, 0.08726, 0.1997, 0.09522, 0.1543, 0.1183, 0.1183, 0.1543, 0.09522, 0.1997, 0.08726, 0.25, 0.09522, 0.3003, 0.1183, 0.3457, 0.1543, 0.3817, 0.1997, 0.4048, 0.25, 0.4127, 0.1543, 0.1183, 0.1543, 0.1183, 0.1997, 0.09522, 0.1997, 0.09522, 0.4127, 0.25, 0.4127, 0.25, 0.4048, 0.3003, 0.4048, 0.3003, 0.25, 0.4127, 0.25, 0.4127, 0.1997, 0.4048, 0.1997, 0.4048, 0.1183, 0.1543, 0.1183, 0.1543, 0.1543, 0.1183, 0.1543, 0.1183, 0.4048, 0.1997, 0.4048, 0.1997, 0.4127, 0.25, 0.4127, 0.25, 0.09522, 0.1997, 0.09522, 0.1997, 0.1183, 0.1543, 0.1183, 0.1543, 0.3817, 0.1543, 0.3817, 0.1543, 0.4048, 0.1997, 0.4048, 0.1997, 0.08726, 0.25, 0.08726, 0.25, 0.09522, 0.1997, 0.09522, 0.1997, 0.3457, 0.1183, 0.3457, 0.1183, 0.3817, 0.1543, 0.3817, 0.1543, 0.3003, 0.4048, 0.3003, 0.4048, 0.25, 0.4127, 0.25, 0.4127, 0.09522, 0.3003, 0.09522, 0.3003, 0.08726, 0.25, 0.08726, 0.25, 0.3003, 0.09522, 0.3003, 0.09522, 0.3457, 0.1183, 0.3457, 0.1183, 0.3457, 0.3817, 0.3457, 0.3817, 0.3003, 0.4048, 0.3003, 0.4048, 0.1183, 0.3457, 0.1183, 0.3457, 0.09522, 0.3003, 0.09522, 0.3003, 0.25, 0.08726, 0.25, 0.08726, 0.3003, 0.09522, 0.3003, 0.09522, 0.3817, 0.3457, 0.3817, 0.3457, 0.3457, 0.3817, 0.3457, 0.3817, 0.1543, 0.3817, 0.1543, 0.3817, 0.1183, 0.3457, 0.1183, 0.3457, 0.1997, 0.09522, 0.1997, 0.09522, 0.25, 0.08726, 0.25, 0.08726, 0.4048, 0.3003, 0.4048, 0.3003, 0.3817, 0.3457, 0.3817, 0.3457, 0.95, 0.9286, 0.9547, 1.0, 0.9953, 1.0, 1.0, 0.9286, 0.9, 0.9286, 0.9047, 1.0, 0.9453, 1.0, 0.95, 0.9286, 0.85, 0.9286, 0.8547, 1.0, 0.8953, 1.0, 0.9, 0.9286, 0.8, 0.9286, 0.8047, 1.0, 0.8453, 1.0, 0.85, 0.9286, 0.75, 0.9286, 0.7547, 1.0, 0.7953, 1.0, 0.8, 0.9286, 0.7, 0.9286, 0.7047, 1.0, 0.7453, 1.0, 0.75, 0.9286, 0.65, 0.9286, 0.6547, 1.0, 0.6953, 1.0, 0.7, 0.9286, 0.6, 0.9286, 0.6047, 1.0, 0.6453, 1.0, 0.65, 0.9286, 0.55, 0.9286, 0.5547, 1.0, 0.5953, 1.0, 0.6, 0.9286, 0.5, 0.9286, 0.5047, 1.0, 0.5453, 1.0, 0.55, 0.9286, 0.45, 0.9286, 0.4547, 1.0, 0.4953, 1.0, 0.5, 0.9286, 0.4, 0.9286, 0.4047, 1.0, 0.4453, 1.0, 0.45, 0.9286, 0.35, 0.9286, 0.3547, 1.0, 0.3953, 1.0, 0.4, 0.9286, 0.3, 0.9286, 0.3047, 1.0, 0.3453, 1.0, 0.35, 0.9286, 0.25, 0.9286, 0.2547, 1.0, 0.2953, 1.0, 0.3, 0.9286, 0.2, 0.9286, 0.2047, 1.0, 0.2453, 1.0, 0.25, 0.9286, 0.15, 0.9286, 0.1547, 1.0, 0.1953, 1.0, 0.2, 0.9286, 0.1, 0.9286, 0.1047, 1.0, 0.1453, 1.0, 0.15, 0.9286, 0.05, 0.9286, 0.05466, 1.0, 0.09533, 1.0, 0.1, 0.9286, -1.565e-07, 0.9286, 0.004665, 1.0, 0.04533, 1.0, 0.05, 0.9286, 0.25, 0.4127, 0.25, 0.4452, 0.3103, 0.4357, 0.3003, 0.4048, 0.09522, 0.3003, 0.08726, 0.25, 0.09522, 0.3003, 0.3003, 0.09522, 0.3457, 0.1183, 0.3003, 0.09522, 0.3457, 0.3817, 0.3003, 0.4048, 0.3457, 0.3817, 0.1183, 0.3457, 0.09522, 0.3003, 0.1183, 0.3457, 0.25, 0.08726, 0.3003, 0.09522, 0.25, 0.08726, 0.3817, 0.3457, 0.3457, 0.3817, 0.3817, 0.3457, 0.1543, 0.3817, 0.1183, 0.3457, 0.1543, 0.3817, 0.1997, 0.09522, 0.25, 0.08726, 0.1997, 0.09522, 0.4048, 0.3003, 0.3817, 0.3457, 0.4048, 0.3003, 0.1997, 0.4048, 0.1543, 0.3817, 0.1997, 0.4048, 0.1543, 0.1183, 0.1997, 0.09522, 0.1543, 0.1183, 0.4127, 0.25, 0.4048, 0.3003, 0.4127, 0.25, 0.25, 0.4127, 0.1997, 0.4048, 0.25, 0.4127, 0.1183, 0.1543, 0.1543, 0.1183, 0.1183, 0.1543, 0.4048, 0.1997, 0.4127, 0.25, 0.4048, 0.1997, 0.09522, 0.1997, 0.1183, 0.1543, 0.09522, 0.1997, 0.3817, 0.1543, 0.4048, 0.1997, 0.3817, 0.1543, 0.08726, 0.25, 0.09522, 0.1997, 0.08726, 0.25, 0.3457, 0.1183, 0.3817, 0.1543, 0.3457, 0.1183, 0.3457, 0.1183, 0.3817, 0.1543, 0.3817, 0.1543, 0.3457, 0.1183, 0.08726, 0.25, 0.09522, 0.1997, 0.09522, 0.1997, 0.08726, 0.25, 0.3817, 0.1543, 0.4048, 0.1997, 0.4048, 0.1997, 0.3817, 0.1543, 0.09522, 0.1997, 0.1183, 0.1543, 0.1183, 0.1543, 0.09522, 0.1997, 0.4048, 0.1997, 0.4127, 0.25, 0.4127, 0.25, 0.4048, 0.1997, 0.1183, 0.1543, 0.1543, 0.1183, 0.1543, 0.1183, 0.1183, 0.1543, 0.25, 0.4127, 0.1997, 0.4048, 0.1997, 0.4048, 0.25, 0.4127, 0.4127, 0.25, 0.4048, 0.3003, 0.4048, 0.3003, 0.4127, 0.25, 0.1543, 0.1183, 0.1997, 0.09522, 0.1997, 0.09522, 0.1543, 0.1183, 0.1997, 0.4048, 0.1543, 0.3817, 0.1543, 0.3817, 0.1997, 0.4048, 0.4048, 0.3003, 0.3817, 0.3457, 0.3817, 0.3457, 0.4048, 0.3003, 0.1997, 0.09522, 0.25, 0.08726, 0.25, 0.08726, 0.1997, 0.09522, 0.1543, 0.3817, 0.1183, 0.3457, 0.1183, 0.3457, 0.1543, 0.3817, 0.3817, 0.3457, 0.3457, 0.3817, 0.3457, 0.3817, 0.3817, 0.3457, 0.25, 0.08726, 0.3003, 0.09522, 0.3003, 0.09522, 0.25, 0.08726, 0.1183, 0.3457, 0.09522, 0.3003, 0.09522, 0.3003, 0.1183, 0.3457, 0.3457, 0.3817, 0.3003, 0.4048, 0.3003, 0.4048, 0.3457, 0.3817, 0.3003, 0.09522, 0.3457, 0.1183, 0.3457, 0.1183, 0.3003, 0.09522, 0.09522, 0.3003, 0.08726, 0.25, 0.08726, 0.25, 0.09522, 0.3003, 0.3003, 0.4048, 0.25, 0.4127, 0.25, 0.4127, 0.3003, 0.4048])
me_cylinder_002.use_remesh_fix_poles = True
me_cylinder_002.use_remesh_preserve_attributes = False
me_cylinder_002.update()

# ---- objects
ob_light = bpy.data.objects.new('Light', light_light)
ob_camera = bpy.data.objects.new('Camera', cam_camera)
ob_car = bpy.data.objects.new('Car', me_cube_001)
ob_top = bpy.data.objects.new('Top', me_cube_002)
ob_wheels = bpy.data.objects.new('Wheels', me_cylinder_002)
ob_car_center = bpy.data.objects.new('Car Center', None)

# ---- transforms, parenting, visibility, modifiers, constraints
ob_light.location = (4.076, 1.005, 5.904)
ob_light.rotation_euler = (0.6503, 0.05522, 1.866)
ob_light.lock_rotations_4d = False
ob_light.empty_display_type = 'ARROWS'
ob_light.color = (0.0, 0.0, 0.0, 0.0)
ob_light.lineart.crease_threshold = 0.0
ob_camera.location = (7.359, -6.926, 4.958)
ob_camera.rotation_euler = (1.109, 0.0, 0.8149)
ob_camera.lock_rotations_4d = False
ob_camera.empty_display_type = 'ARROWS'
ob_camera.color = (0.0, 0.0, 0.0, 0.0)
ob_camera.display_type = 'WIRE'
ob_camera.lineart.crease_threshold = 0.0
ob_car.location = (0.0, 0.0, 0.0)
_m = ob_car.modifiers.new('Mirror', 'MIRROR')
_m.use_clip = True
_m = ob_car.modifiers.new('Mirror.001', 'MIRROR')
_m.use_axis = (False, True, False)
_m.use_clip = True
ob_top.location = (0.0, 0.0, -1.17)
_m = ob_top.modifiers.new('Mirror', 'MIRROR')
_m.use_clip = True
_m = ob_top.modifiers.new('Mirror.001', 'MIRROR')
_m.use_axis = (False, True, False)
_m.use_clip = True
ob_wheels.location = (2.977, -1.941, -0.7818)
ob_wheels.scale = (1.866, 1.304, 1.304)
_m = ob_wheels.modifiers.new('Mirror', 'MIRROR')
_m.use_axis = (True, True, False)
_m.mirror_object = ob_car_center
ob_car_center.location = (0.0, 0.0, 0.0)
ob_car_center.scale = (10.08, 10.08, 10.08)

# ---- collection membership
col_collection.objects.link(ob_light)
col_collection.objects.link(ob_camera)
col_collection.objects.link(ob_car)
col_collection.objects.link(ob_top)
col_collection.objects.link(ob_wheels)
col_collection.objects.link(ob_car_center)

# ---- scene / render settings (as saved in the file)
scene.camera = ob_camera
scene.frame_start = 1; scene.frame_end = 250; scene.frame_set(2)
scene.render.engine = 'BLENDER_EEVEE_NEXT'
scene.cycles.use_denoising = False
scene.cycles.samples = 128
scene.cycles.sampling_pattern = 'TABULATED_SOBOL'
scene.cycles.use_adaptive_sampling = False
scene.cycles.use_light_tree = False
scene.view_settings.view_transform = 'Filmic'
bpy.context.view_layer.update()
